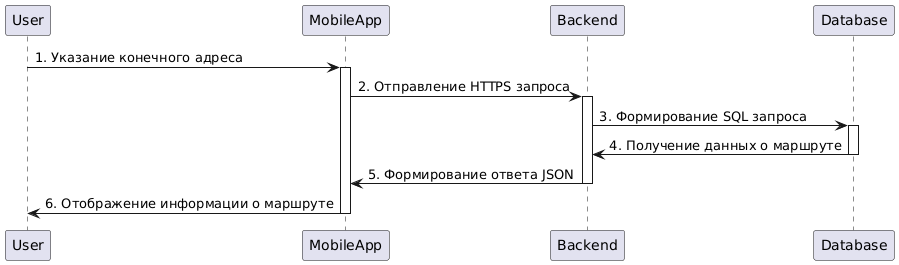

The diagram above was rendered by PlantUML. Its source (embedded in the PNG):
@startuml
participant User as U
participant MobileApp as MA
participant Backend as B
participant Database as DB

U -> MA : 1. Указание конечного адреса
activate MA

MA -> B : 2. Отправление HTTPS запроса
activate B

B -> DB : 3. Формирование SQL запроса
activate DB

DB -> B : 4. Получение данных о маршруте
deactivate DB

B -> MA : 5. Формирование ответа JSON
deactivate B

MA -> U : 6. Отображение информации о маршруте
deactivate MA
@enduml